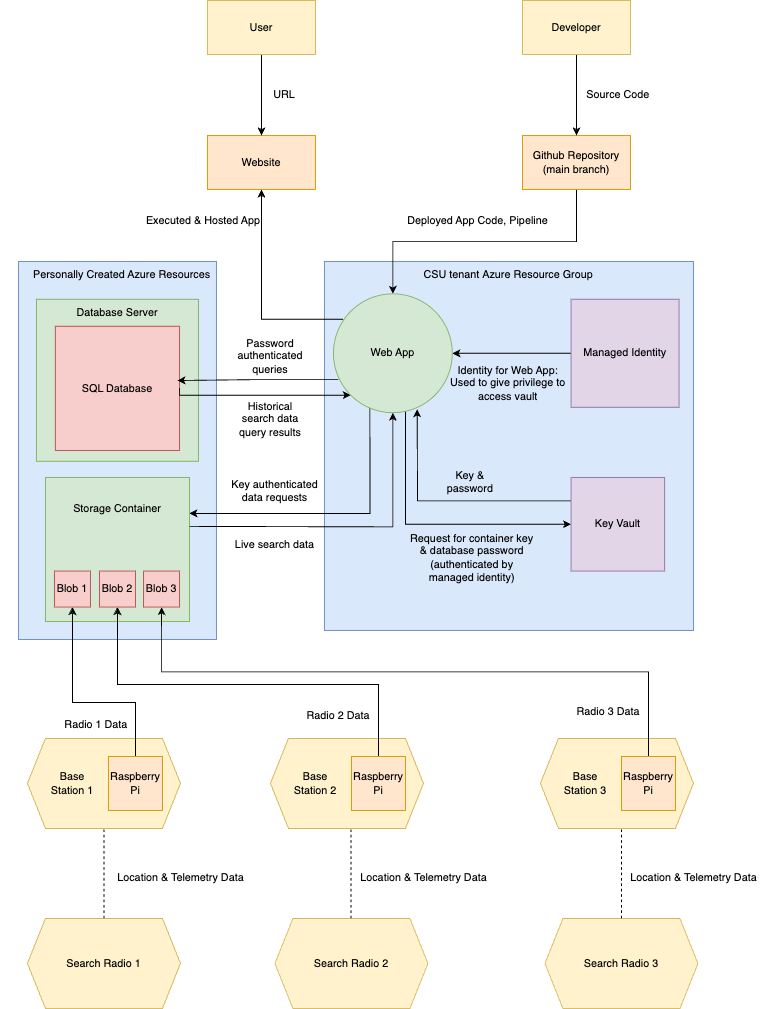

The diagram above was exported from draw.io. Its source (the exported page's mxGraphModel, read from the mxfile embedded in the PNG):
<mxGraphModel dx="2616" dy="2138" grid="1" gridSize="10" guides="1" tooltips="1" connect="1" arrows="1" fold="1" page="1" pageScale="1" pageWidth="827" pageHeight="1169" math="0" shadow="0">
  <root>
    <mxCell id="0" />
    <mxCell id="1" parent="0" />
    <mxCell id="FV1BDFw5GlvuX5M_ya39-46" value="" style="rounded=0;whiteSpace=wrap;html=1;fillColor=#dae8fc;strokeColor=#6c8ebf;" parent="1" vertex="1">
      <mxGeometry x="-20" y="100" width="220" height="420" as="geometry" />
    </mxCell>
    <mxCell id="FV1BDFw5GlvuX5M_ya39-4" value="" style="whiteSpace=wrap;html=1;aspect=fixed;fillColor=#dae8fc;strokeColor=#6c8ebf;" parent="1" vertex="1">
      <mxGeometry x="320" y="100" width="410" height="410" as="geometry" />
    </mxCell>
    <mxCell id="FV1BDFw5GlvuX5M_ya39-10" style="edgeStyle=orthogonalEdgeStyle;rounded=0;orthogonalLoop=1;jettySize=auto;html=1;exitX=0.5;exitY=1;exitDx=0;exitDy=0;entryX=0;entryY=0.5;entryDx=0;entryDy=0;" parent="1" target="FV1BDFw5GlvuX5M_ya39-7" edge="1">
      <mxGeometry relative="1" as="geometry">
        <mxPoint x="392" y="264" as="sourcePoint" />
        <Array as="points">
          <mxPoint x="410" y="264" />
          <mxPoint x="410" y="392" />
        </Array>
      </mxGeometry>
    </mxCell>
    <mxCell id="FV1BDFw5GlvuX5M_ya39-33" style="edgeStyle=orthogonalEdgeStyle;rounded=0;orthogonalLoop=1;jettySize=auto;html=1;exitX=0.307;exitY=0.949;exitDx=0;exitDy=0;entryX=1;entryY=0.25;entryDx=0;entryDy=0;exitPerimeter=0;" parent="1" source="FV1BDFw5GlvuX5M_ya39-48" target="FV1BDFw5GlvuX5M_ya39-31" edge="1">
      <mxGeometry relative="1" as="geometry">
        <mxPoint x="361" y="264" as="sourcePoint" />
        <Array as="points">
          <mxPoint x="371" y="380" />
        </Array>
      </mxGeometry>
    </mxCell>
    <mxCell id="FV1BDFw5GlvuX5M_ya39-40" style="edgeStyle=orthogonalEdgeStyle;rounded=0;orthogonalLoop=1;jettySize=auto;html=1;exitX=0.083;exitY=0.214;exitDx=0;exitDy=0;exitPerimeter=0;" parent="1" source="FV1BDFw5GlvuX5M_ya39-48" target="FV1BDFw5GlvuX5M_ya39-41" edge="1">
      <mxGeometry relative="1" as="geometry">
        <mxPoint x="250" y="30" as="targetPoint" />
        <mxPoint x="330" y="170.99999999999977" as="sourcePoint" />
      </mxGeometry>
    </mxCell>
    <mxCell id="FV1BDFw5GlvuX5M_ya39-3" style="edgeStyle=orthogonalEdgeStyle;rounded=0;orthogonalLoop=1;jettySize=auto;html=1;exitX=0.5;exitY=1;exitDx=0;exitDy=0;entryX=0.5;entryY=0;entryDx=0;entryDy=0;" parent="1" source="FV1BDFw5GlvuX5M_ya39-2" target="FV1BDFw5GlvuX5M_ya39-48" edge="1">
      <mxGeometry relative="1" as="geometry">
        <mxPoint x="392" y="140" as="targetPoint" />
      </mxGeometry>
    </mxCell>
    <mxCell id="FV1BDFw5GlvuX5M_ya39-2" value="Github Repository (main branch)" style="rounded=0;whiteSpace=wrap;html=1;fillColor=#ffe6cc;strokeColor=#d79b00;" parent="1" vertex="1">
      <mxGeometry x="540" y="-40" width="120" height="60" as="geometry" />
    </mxCell>
    <mxCell id="FV1BDFw5GlvuX5M_ya39-5" value="&amp;nbsp;&lt;span style=&quot;background-color: initial;&quot;&gt;CSU tenant&amp;nbsp;&lt;/span&gt;Azure Resource Group&lt;span style=&quot;background-color: initial;&quot;&gt;&amp;nbsp;&lt;/span&gt;" style="text;html=1;align=center;verticalAlign=middle;resizable=0;points=[];autosize=1;strokeColor=none;fillColor=none;" parent="1" vertex="1">
      <mxGeometry x="414" y="100" width="220" height="30" as="geometry" />
    </mxCell>
    <mxCell id="FV1BDFw5GlvuX5M_ya39-11" style="edgeStyle=orthogonalEdgeStyle;rounded=0;orthogonalLoop=1;jettySize=auto;html=1;exitX=0;exitY=0.5;exitDx=0;exitDy=0;entryX=1;entryY=0.5;entryDx=0;entryDy=0;" parent="1" source="FV1BDFw5GlvuX5M_ya39-6" target="FV1BDFw5GlvuX5M_ya39-48" edge="1">
      <mxGeometry relative="1" as="geometry">
        <mxPoint x="454" y="201.99999999999977" as="targetPoint" />
      </mxGeometry>
    </mxCell>
    <mxCell id="FV1BDFw5GlvuX5M_ya39-6" value="Managed Identity" style="whiteSpace=wrap;html=1;aspect=fixed;fillColor=#e1d5e7;strokeColor=#9673a6;" parent="1" vertex="1">
      <mxGeometry x="594" y="142" width="120" height="120" as="geometry" />
    </mxCell>
    <mxCell id="FV1BDFw5GlvuX5M_ya39-14" style="edgeStyle=orthogonalEdgeStyle;rounded=0;orthogonalLoop=1;jettySize=auto;html=1;exitX=0;exitY=0.25;exitDx=0;exitDy=0;entryX=0.75;entryY=1;entryDx=0;entryDy=0;" parent="1" source="FV1BDFw5GlvuX5M_ya39-7" edge="1">
      <mxGeometry relative="1" as="geometry">
        <mxPoint x="423" y="264" as="targetPoint" />
      </mxGeometry>
    </mxCell>
    <mxCell id="FV1BDFw5GlvuX5M_ya39-7" value="Key Vault" style="whiteSpace=wrap;html=1;aspect=fixed;fillColor=#e1d5e7;strokeColor=#9673a6;" parent="1" vertex="1">
      <mxGeometry x="594" y="340" width="104" height="104" as="geometry" />
    </mxCell>
    <mxCell id="FV1BDFw5GlvuX5M_ya39-9" value="Personally&lt;span style=&quot;background-color: initial;&quot;&gt;&amp;nbsp;Created Azure Resources&lt;/span&gt;" style="text;html=1;align=center;verticalAlign=middle;whiteSpace=wrap;rounded=0;" parent="1" vertex="1">
      <mxGeometry x="-40" y="100" width="270" height="30" as="geometry" />
    </mxCell>
    <mxCell id="FV1BDFw5GlvuX5M_ya39-12" value="Identity for Web App: Used to give privilege to access vault" style="text;html=1;align=center;verticalAlign=middle;whiteSpace=wrap;rounded=0;" parent="1" vertex="1">
      <mxGeometry x="454" y="220" width="140" height="30" as="geometry" />
    </mxCell>
    <mxCell id="FV1BDFw5GlvuX5M_ya39-13" value="Request for container key &amp;amp; database password (authenticated by managed identity)" style="text;html=1;align=center;verticalAlign=middle;whiteSpace=wrap;rounded=0;" parent="1" vertex="1">
      <mxGeometry x="414" y="414" width="140" height="30" as="geometry" />
    </mxCell>
    <mxCell id="FV1BDFw5GlvuX5M_ya39-15" value="Key &amp;amp; password" style="text;html=1;align=center;verticalAlign=middle;whiteSpace=wrap;rounded=0;" parent="1" vertex="1">
      <mxGeometry x="452" y="330" width="60" height="30" as="geometry" />
    </mxCell>
    <mxCell id="FV1BDFw5GlvuX5M_ya39-17" style="edgeStyle=orthogonalEdgeStyle;rounded=0;orthogonalLoop=1;jettySize=auto;html=1;exitX=0.5;exitY=1;exitDx=0;exitDy=0;entryX=0.5;entryY=0;entryDx=0;entryDy=0;" parent="1" source="FV1BDFw5GlvuX5M_ya39-16" target="FV1BDFw5GlvuX5M_ya39-2" edge="1">
      <mxGeometry relative="1" as="geometry" />
    </mxCell>
    <mxCell id="FV1BDFw5GlvuX5M_ya39-16" value="Developer" style="rounded=0;whiteSpace=wrap;html=1;fillColor=#fff2cc;strokeColor=#d6b656;" parent="1" vertex="1">
      <mxGeometry x="540" y="-190" width="120" height="60" as="geometry" />
    </mxCell>
    <mxCell id="FV1BDFw5GlvuX5M_ya39-20" value="" style="whiteSpace=wrap;html=1;aspect=fixed;fillColor=#d5e8d4;strokeColor=#82b366;" parent="1" vertex="1">
      <mxGeometry y="142" width="180" height="180" as="geometry" />
    </mxCell>
    <mxCell id="FV1BDFw5GlvuX5M_ya39-18" value="Source Code" style="text;html=1;align=center;verticalAlign=middle;resizable=0;points=[];autosize=1;strokeColor=none;fillColor=none;" parent="1" vertex="1">
      <mxGeometry x="601" y="-100" width="90" height="30" as="geometry" />
    </mxCell>
    <mxCell id="FV1BDFw5GlvuX5M_ya39-19" value="Deployed App Code, Pipeline" style="text;html=1;align=center;verticalAlign=middle;resizable=0;points=[];autosize=1;strokeColor=none;fillColor=none;" parent="1" vertex="1">
      <mxGeometry x="400" y="40" width="180" height="30" as="geometry" />
    </mxCell>
    <mxCell id="FV1BDFw5GlvuX5M_ya39-21" value="SQL Database" style="whiteSpace=wrap;html=1;aspect=fixed;fillColor=#f8cecc;strokeColor=#b85450;" parent="1" vertex="1">
      <mxGeometry x="21" y="172" width="138" height="138" as="geometry" />
    </mxCell>
    <mxCell id="FV1BDFw5GlvuX5M_ya39-22" value="Database Server" style="text;html=1;align=center;verticalAlign=middle;whiteSpace=wrap;rounded=0;" parent="1" vertex="1">
      <mxGeometry x="30" y="142" width="120" height="30" as="geometry" />
    </mxCell>
    <mxCell id="FV1BDFw5GlvuX5M_ya39-25" style="edgeStyle=orthogonalEdgeStyle;rounded=0;orthogonalLoop=1;jettySize=auto;html=1;exitX=0.042;exitY=0.722;exitDx=0;exitDy=0;entryX=0.983;entryY=0.437;entryDx=0;entryDy=0;entryPerimeter=0;exitPerimeter=0;" parent="1" source="FV1BDFw5GlvuX5M_ya39-48" target="FV1BDFw5GlvuX5M_ya39-21" edge="1">
      <mxGeometry relative="1" as="geometry">
        <mxPoint x="330" y="233" as="sourcePoint" />
      </mxGeometry>
    </mxCell>
    <mxCell id="FV1BDFw5GlvuX5M_ya39-26" value="Password authenticated queries" style="text;html=1;align=center;verticalAlign=middle;whiteSpace=wrap;rounded=0;" parent="1" vertex="1">
      <mxGeometry x="230" y="190" width="60" height="30" as="geometry" />
    </mxCell>
    <mxCell id="FV1BDFw5GlvuX5M_ya39-29" style="edgeStyle=orthogonalEdgeStyle;rounded=0;orthogonalLoop=1;jettySize=auto;html=1;exitX=1;exitY=0.5;exitDx=0;exitDy=0;entryX=0;entryY=1;entryDx=0;entryDy=0;" parent="1" source="FV1BDFw5GlvuX5M_ya39-21" target="FV1BDFw5GlvuX5M_ya39-48" edge="1">
      <mxGeometry relative="1" as="geometry">
        <mxPoint x="326.65200000000004" y="241.18399999999974" as="targetPoint" />
        <Array as="points">
          <mxPoint x="159" y="249" />
        </Array>
      </mxGeometry>
    </mxCell>
    <mxCell id="FV1BDFw5GlvuX5M_ya39-30" value="Historical search data q&lt;span style=&quot;background-color: initial;&quot;&gt;uery results&lt;/span&gt;" style="text;html=1;align=center;verticalAlign=middle;whiteSpace=wrap;rounded=0;" parent="1" vertex="1">
      <mxGeometry x="215" y="260" width="90" height="30" as="geometry" />
    </mxCell>
    <mxCell id="FV1BDFw5GlvuX5M_ya39-31" value="" style="whiteSpace=wrap;html=1;aspect=fixed;fillColor=#d5e8d4;strokeColor=#82b366;" parent="1" vertex="1">
      <mxGeometry x="10" y="340" width="160" height="160" as="geometry" />
    </mxCell>
    <mxCell id="FV1BDFw5GlvuX5M_ya39-32" value="Storage Container" style="text;html=1;align=center;verticalAlign=middle;whiteSpace=wrap;rounded=0;" parent="1" vertex="1">
      <mxGeometry x="40" y="360" width="100" height="30" as="geometry" />
    </mxCell>
    <mxCell id="FV1BDFw5GlvuX5M_ya39-34" value="Key authenticated data requests" style="text;html=1;align=center;verticalAlign=middle;whiteSpace=wrap;rounded=0;" parent="1" vertex="1">
      <mxGeometry x="215" y="340" width="100" height="30" as="geometry" />
    </mxCell>
    <mxCell id="FV1BDFw5GlvuX5M_ya39-36" style="edgeStyle=orthogonalEdgeStyle;rounded=0;orthogonalLoop=1;jettySize=auto;html=1;exitX=1;exitY=0.5;exitDx=0;exitDy=0;entryX=0.5;entryY=1;entryDx=0;entryDy=0;" parent="1" target="FV1BDFw5GlvuX5M_ya39-48" edge="1">
      <mxGeometry relative="1" as="geometry">
        <mxPoint x="170" y="394.39" as="sourcePoint" />
        <mxPoint x="373" y="260" as="targetPoint" />
      </mxGeometry>
    </mxCell>
    <mxCell id="FV1BDFw5GlvuX5M_ya39-37" value="Live search data" style="text;html=1;align=center;verticalAlign=middle;whiteSpace=wrap;rounded=0;" parent="1" vertex="1">
      <mxGeometry x="215" y="400" width="100" height="30" as="geometry" />
    </mxCell>
    <mxCell id="FV1BDFw5GlvuX5M_ya39-41" value="Website" style="rounded=0;whiteSpace=wrap;html=1;fillColor=#ffe6cc;strokeColor=#d79b00;" parent="1" vertex="1">
      <mxGeometry x="190" y="-40" width="120" height="60" as="geometry" />
    </mxCell>
    <mxCell id="FV1BDFw5GlvuX5M_ya39-43" style="edgeStyle=orthogonalEdgeStyle;rounded=0;orthogonalLoop=1;jettySize=auto;html=1;exitX=0.5;exitY=1;exitDx=0;exitDy=0;entryX=0.5;entryY=0;entryDx=0;entryDy=0;" parent="1" source="FV1BDFw5GlvuX5M_ya39-42" target="FV1BDFw5GlvuX5M_ya39-41" edge="1">
      <mxGeometry relative="1" as="geometry" />
    </mxCell>
    <mxCell id="FV1BDFw5GlvuX5M_ya39-42" value="User" style="rounded=0;whiteSpace=wrap;html=1;fillColor=#fff2cc;strokeColor=#d6b656;" parent="1" vertex="1">
      <mxGeometry x="190" y="-190" width="120" height="60" as="geometry" />
    </mxCell>
    <mxCell id="FV1BDFw5GlvuX5M_ya39-48" value="&lt;div&gt;&lt;span style=&quot;background-color: initial;&quot;&gt;Web App&lt;/span&gt;&lt;br&gt;&lt;/div&gt;" style="ellipse;whiteSpace=wrap;html=1;aspect=fixed;fillColor=#d5e8d4;strokeColor=#82b366;" parent="1" vertex="1">
      <mxGeometry x="330" y="136" width="132" height="132" as="geometry" />
    </mxCell>
    <mxCell id="FV1BDFw5GlvuX5M_ya39-44" value="URL" style="text;html=1;align=center;verticalAlign=middle;resizable=0;points=[];autosize=1;strokeColor=none;fillColor=none;" parent="1" vertex="1">
      <mxGeometry x="250" y="-100" width="50" height="30" as="geometry" />
    </mxCell>
    <mxCell id="FV1BDFw5GlvuX5M_ya39-45" value="Executed &amp;amp; Hosted App" style="text;html=1;align=center;verticalAlign=middle;resizable=0;points=[];autosize=1;strokeColor=none;fillColor=none;" parent="1" vertex="1">
      <mxGeometry x="110" y="40" width="150" height="30" as="geometry" />
    </mxCell>
    <mxCell id="39jjtDTSFkPam36AqMID-3" value="" style="shape=hexagon;perimeter=hexagonPerimeter2;whiteSpace=wrap;html=1;fixedSize=1;fillColor=#fff2cc;strokeColor=#d6b656;" vertex="1" parent="1">
      <mxGeometry x="-10" y="630" width="170" height="100" as="geometry" />
    </mxCell>
    <mxCell id="39jjtDTSFkPam36AqMID-28" style="edgeStyle=orthogonalEdgeStyle;rounded=0;orthogonalLoop=1;jettySize=auto;html=1;exitX=0.5;exitY=0;exitDx=0;exitDy=0;entryX=0.5;entryY=1;entryDx=0;entryDy=0;" edge="1" parent="1" source="39jjtDTSFkPam36AqMID-5" target="39jjtDTSFkPam36AqMID-31">
      <mxGeometry relative="1" as="geometry">
        <Array as="points">
          <mxPoint x="110" y="590" />
          <mxPoint x="40" y="590" />
        </Array>
      </mxGeometry>
    </mxCell>
    <mxCell id="39jjtDTSFkPam36AqMID-5" value="Raspberry Pi" style="whiteSpace=wrap;html=1;aspect=fixed;fillColor=#ffe6cc;strokeColor=#d79b00;" vertex="1" parent="1">
      <mxGeometry x="80" y="650" width="60" height="60" as="geometry" />
    </mxCell>
    <mxCell id="39jjtDTSFkPam36AqMID-6" value="Base Station 1" style="text;html=1;align=center;verticalAlign=middle;whiteSpace=wrap;rounded=0;" vertex="1" parent="1">
      <mxGeometry x="10" y="665" width="60" height="30" as="geometry" />
    </mxCell>
    <mxCell id="39jjtDTSFkPam36AqMID-22" value="" style="shape=hexagon;perimeter=hexagonPerimeter2;whiteSpace=wrap;html=1;fixedSize=1;fillColor=#fff2cc;strokeColor=#d6b656;" vertex="1" parent="1">
      <mxGeometry x="260" y="630" width="170" height="100" as="geometry" />
    </mxCell>
    <mxCell id="39jjtDTSFkPam36AqMID-47" style="edgeStyle=orthogonalEdgeStyle;rounded=0;orthogonalLoop=1;jettySize=auto;html=1;exitX=0.5;exitY=0;exitDx=0;exitDy=0;entryX=0.5;entryY=1;entryDx=0;entryDy=0;" edge="1" parent="1" source="39jjtDTSFkPam36AqMID-23" target="39jjtDTSFkPam36AqMID-32">
      <mxGeometry relative="1" as="geometry">
        <Array as="points">
          <mxPoint x="380" y="570" />
          <mxPoint x="90" y="570" />
        </Array>
      </mxGeometry>
    </mxCell>
    <mxCell id="39jjtDTSFkPam36AqMID-23" value="Raspberry Pi" style="whiteSpace=wrap;html=1;aspect=fixed;fillColor=#ffe6cc;strokeColor=#d79b00;" vertex="1" parent="1">
      <mxGeometry x="350" y="650" width="60" height="60" as="geometry" />
    </mxCell>
    <mxCell id="39jjtDTSFkPam36AqMID-24" value="Base Station 2" style="text;html=1;align=center;verticalAlign=middle;whiteSpace=wrap;rounded=0;" vertex="1" parent="1">
      <mxGeometry x="280" y="665" width="60" height="30" as="geometry" />
    </mxCell>
    <mxCell id="39jjtDTSFkPam36AqMID-25" value="" style="shape=hexagon;perimeter=hexagonPerimeter2;whiteSpace=wrap;html=1;fixedSize=1;fillColor=#fff2cc;strokeColor=#d6b656;" vertex="1" parent="1">
      <mxGeometry x="560" y="630" width="170" height="100" as="geometry" />
    </mxCell>
    <mxCell id="39jjtDTSFkPam36AqMID-48" style="edgeStyle=orthogonalEdgeStyle;rounded=0;orthogonalLoop=1;jettySize=auto;html=1;exitX=0.5;exitY=0;exitDx=0;exitDy=0;entryX=0.5;entryY=1;entryDx=0;entryDy=0;" edge="1" parent="1" source="39jjtDTSFkPam36AqMID-26" target="39jjtDTSFkPam36AqMID-33">
      <mxGeometry relative="1" as="geometry">
        <mxPoint x="681" y="636" as="sourcePoint" />
        <mxPoint x="140" y="470" as="targetPoint" />
        <Array as="points">
          <mxPoint x="680" y="556" />
          <mxPoint x="139" y="556" />
        </Array>
      </mxGeometry>
    </mxCell>
    <mxCell id="39jjtDTSFkPam36AqMID-26" value="Raspberry Pi" style="whiteSpace=wrap;html=1;aspect=fixed;fillColor=#ffe6cc;strokeColor=#d79b00;" vertex="1" parent="1">
      <mxGeometry x="650" y="650" width="60" height="60" as="geometry" />
    </mxCell>
    <mxCell id="39jjtDTSFkPam36AqMID-27" value="Base Station 3" style="text;html=1;align=center;verticalAlign=middle;whiteSpace=wrap;rounded=0;fillColor=#fff2cc;strokeColor=none;" vertex="1" parent="1">
      <mxGeometry x="580" y="665" width="60" height="30" as="geometry" />
    </mxCell>
    <mxCell id="39jjtDTSFkPam36AqMID-31" value="Blob 1" style="whiteSpace=wrap;html=1;aspect=fixed;fillColor=#f8cecc;strokeColor=#b85450;" vertex="1" parent="1">
      <mxGeometry x="20" y="444" width="40" height="40" as="geometry" />
    </mxCell>
    <mxCell id="39jjtDTSFkPam36AqMID-32" value="Blob 2" style="whiteSpace=wrap;html=1;aspect=fixed;fillColor=#f8cecc;strokeColor=#b85450;" vertex="1" parent="1">
      <mxGeometry x="70" y="444" width="40" height="40" as="geometry" />
    </mxCell>
    <mxCell id="39jjtDTSFkPam36AqMID-33" value="Blob 3" style="whiteSpace=wrap;html=1;aspect=fixed;fillColor=#f8cecc;strokeColor=#b85450;" vertex="1" parent="1">
      <mxGeometry x="119" y="444" width="40" height="40" as="geometry" />
    </mxCell>
    <mxCell id="39jjtDTSFkPam36AqMID-35" value="Search Radio 1" style="shape=hexagon;perimeter=hexagonPerimeter2;whiteSpace=wrap;html=1;fixedSize=1;fillColor=#fff2cc;strokeColor=#d6b656;" vertex="1" parent="1">
      <mxGeometry x="-10" y="830" width="170" height="100" as="geometry" />
    </mxCell>
    <mxCell id="39jjtDTSFkPam36AqMID-36" value="Search Radio 2" style="shape=hexagon;perimeter=hexagonPerimeter2;whiteSpace=wrap;html=1;fixedSize=1;fillColor=#fff2cc;strokeColor=#d6b656;" vertex="1" parent="1">
      <mxGeometry x="265" y="830" width="170" height="100" as="geometry" />
    </mxCell>
    <mxCell id="39jjtDTSFkPam36AqMID-37" value="Search Radio 3" style="shape=hexagon;perimeter=hexagonPerimeter2;whiteSpace=wrap;html=1;fixedSize=1;fillColor=#fff2cc;strokeColor=#d6b656;" vertex="1" parent="1">
      <mxGeometry x="565" y="830" width="170" height="100" as="geometry" />
    </mxCell>
    <mxCell id="39jjtDTSFkPam36AqMID-38" value="" style="endArrow=none;dashed=1;html=1;rounded=0;entryX=0.5;entryY=1;entryDx=0;entryDy=0;exitX=0.5;exitY=0;exitDx=0;exitDy=0;" edge="1" parent="1" source="39jjtDTSFkPam36AqMID-35" target="39jjtDTSFkPam36AqMID-3">
      <mxGeometry width="50" height="50" relative="1" as="geometry">
        <mxPoint x="70" y="830" as="sourcePoint" />
        <mxPoint x="120" y="780" as="targetPoint" />
      </mxGeometry>
    </mxCell>
    <mxCell id="39jjtDTSFkPam36AqMID-39" value="" style="endArrow=none;dashed=1;html=1;rounded=0;entryX=0.5;entryY=1;entryDx=0;entryDy=0;exitX=0.5;exitY=0;exitDx=0;exitDy=0;" edge="1" parent="1">
      <mxGeometry width="50" height="50" relative="1" as="geometry">
        <mxPoint x="349.57" y="830" as="sourcePoint" />
        <mxPoint x="349.57" y="730" as="targetPoint" />
      </mxGeometry>
    </mxCell>
    <mxCell id="39jjtDTSFkPam36AqMID-40" value="" style="endArrow=none;dashed=1;html=1;rounded=0;entryX=0.5;entryY=1;entryDx=0;entryDy=0;exitX=0.5;exitY=0;exitDx=0;exitDy=0;" edge="1" parent="1">
      <mxGeometry width="50" height="50" relative="1" as="geometry">
        <mxPoint x="650" y="830" as="sourcePoint" />
        <mxPoint x="650" y="730" as="targetPoint" />
      </mxGeometry>
    </mxCell>
    <mxCell id="39jjtDTSFkPam36AqMID-49" value="Radio 1 Data" style="text;html=1;align=center;verticalAlign=middle;resizable=0;points=[];autosize=1;strokeColor=none;fillColor=none;" vertex="1" parent="1">
      <mxGeometry x="21" y="600" width="90" height="30" as="geometry" />
    </mxCell>
    <mxCell id="39jjtDTSFkPam36AqMID-51" value="Radio 2 Data" style="text;html=1;align=center;verticalAlign=middle;resizable=0;points=[];autosize=1;strokeColor=none;fillColor=none;" vertex="1" parent="1">
      <mxGeometry x="290" y="590" width="90" height="30" as="geometry" />
    </mxCell>
    <mxCell id="39jjtDTSFkPam36AqMID-52" value="Radio 3 Data" style="text;html=1;align=center;verticalAlign=middle;resizable=0;points=[];autosize=1;strokeColor=none;fillColor=none;" vertex="1" parent="1">
      <mxGeometry x="590" y="585" width="90" height="30" as="geometry" />
    </mxCell>
    <mxCell id="39jjtDTSFkPam36AqMID-53" value="Location &amp;amp; Telemetry Data" style="text;html=1;align=center;verticalAlign=middle;resizable=0;points=[];autosize=1;strokeColor=none;fillColor=none;" vertex="1" parent="1">
      <mxGeometry x="80" y="770" width="160" height="30" as="geometry" />
    </mxCell>
    <mxCell id="39jjtDTSFkPam36AqMID-54" value="Location &amp;amp; Telemetry Data" style="text;html=1;align=center;verticalAlign=middle;resizable=0;points=[];autosize=1;strokeColor=none;fillColor=none;" vertex="1" parent="1">
      <mxGeometry x="350" y="770" width="160" height="30" as="geometry" />
    </mxCell>
    <mxCell id="39jjtDTSFkPam36AqMID-55" value="Location &amp;amp; Telemetry Data" style="text;html=1;align=center;verticalAlign=middle;resizable=0;points=[];autosize=1;strokeColor=none;fillColor=none;" vertex="1" parent="1">
      <mxGeometry x="650" y="770" width="160" height="30" as="geometry" />
    </mxCell>
  </root>
</mxGraphModel>